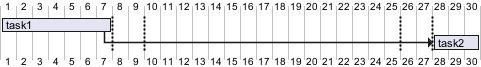

The diagram above was rendered by PlantUML. Its source (embedded in the PNG):
@startgantt
[task1] requires 1 week
[task2] starts 20 days after [task1]'s end and requires 3 days

Separator just at [task1]'s end
Separator just 2 days after [task1]'s end

Separator just at [task2]'s start
Separator just 2 days before [task2]'s start
@endgantt